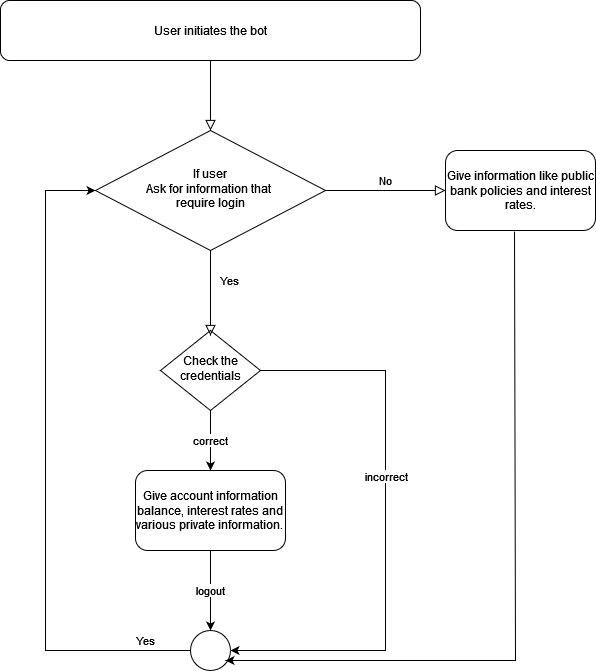

The diagram above was exported from draw.io. Its source (the exported page's mxGraphModel, read from the mxfile embedded in the PNG):
<mxGraphModel dx="1210" dy="686" grid="1" gridSize="10" guides="1" tooltips="1" connect="1" arrows="1" fold="1" page="1" pageScale="1" pageWidth="827" pageHeight="1169" math="0" shadow="0">
  <root>
    <mxCell id="WIyWlLk6GJQsqaUBKTNV-0" />
    <mxCell id="WIyWlLk6GJQsqaUBKTNV-1" parent="WIyWlLk6GJQsqaUBKTNV-0" />
    <mxCell id="WIyWlLk6GJQsqaUBKTNV-3" value="User initiates the bot" style="rounded=1;whiteSpace=wrap;html=1;fontSize=12;glass=0;strokeWidth=1;shadow=0;" parent="WIyWlLk6GJQsqaUBKTNV-1" vertex="1">
      <mxGeometry x="155" y="10" width="420" height="60" as="geometry" />
    </mxCell>
    <mxCell id="WIyWlLk6GJQsqaUBKTNV-7" value="Give information like public bank policies and interest rates." style="rounded=1;whiteSpace=wrap;html=1;fontSize=12;glass=0;strokeWidth=1;shadow=0;" parent="WIyWlLk6GJQsqaUBKTNV-1" vertex="1">
      <mxGeometry x="600" y="160" width="150" height="80" as="geometry" />
    </mxCell>
    <mxCell id="WIyWlLk6GJQsqaUBKTNV-10" value="Check the credentials" style="rhombus;whiteSpace=wrap;html=1;shadow=0;fontFamily=Helvetica;fontSize=12;align=center;strokeWidth=1;spacing=6;spacingTop=-4;" parent="WIyWlLk6GJQsqaUBKTNV-1" vertex="1">
      <mxGeometry x="315" y="340" width="100" height="80" as="geometry" />
    </mxCell>
    <mxCell id="MrIsW5uVM2vuMHdtFamu-3" value="Yes" style="rounded=0;html=1;jettySize=auto;orthogonalLoop=1;fontSize=11;endArrow=block;endFill=0;endSize=8;strokeWidth=1;shadow=0;labelBackgroundColor=none;edgeStyle=orthogonalEdgeStyle;exitX=0.5;exitY=1;exitDx=0;exitDy=0;startArrow=none;" edge="1" parent="WIyWlLk6GJQsqaUBKTNV-1" source="MrIsW5uVM2vuMHdtFamu-5">
      <mxGeometry x="1" y="-312" relative="1" as="geometry">
        <mxPoint x="247" y="305" as="offset" />
        <mxPoint x="364" y="200" as="sourcePoint" />
        <mxPoint x="365" y="345" as="targetPoint" />
      </mxGeometry>
    </mxCell>
    <mxCell id="MrIsW5uVM2vuMHdtFamu-4" value="Yes" style="rounded=0;html=1;jettySize=auto;orthogonalLoop=1;fontSize=11;endArrow=block;endFill=0;endSize=8;strokeWidth=1;shadow=0;labelBackgroundColor=none;edgeStyle=orthogonalEdgeStyle;entryX=0.5;entryY=0;entryDx=0;entryDy=0;" edge="1" parent="WIyWlLk6GJQsqaUBKTNV-1" target="MrIsW5uVM2vuMHdtFamu-5">
      <mxGeometry x="1" y="151" relative="1" as="geometry">
        <mxPoint x="-132" y="150" as="offset" />
        <mxPoint x="365" y="70" as="sourcePoint" />
        <mxPoint x="364" y="160" as="targetPoint" />
      </mxGeometry>
    </mxCell>
    <mxCell id="MrIsW5uVM2vuMHdtFamu-5" value="If user &lt;br&gt;&lt;div&gt;Ask for information that&amp;nbsp;&lt;/div&gt;&lt;div&gt;require login&lt;/div&gt;" style="rhombus;whiteSpace=wrap;html=1;shadow=0;fontFamily=Helvetica;fontSize=12;align=center;strokeWidth=1;spacing=6;spacingTop=-4;" vertex="1" parent="WIyWlLk6GJQsqaUBKTNV-1">
      <mxGeometry x="250" y="140" width="230" height="120" as="geometry" />
    </mxCell>
    <mxCell id="MrIsW5uVM2vuMHdtFamu-7" value="No" style="edgeStyle=orthogonalEdgeStyle;rounded=0;html=1;jettySize=auto;orthogonalLoop=1;fontSize=11;endArrow=block;endFill=0;endSize=8;strokeWidth=1;shadow=0;labelBackgroundColor=none;exitX=1;exitY=0.5;exitDx=0;exitDy=0;entryX=0;entryY=0.5;entryDx=0;entryDy=0;" edge="1" parent="WIyWlLk6GJQsqaUBKTNV-1" source="MrIsW5uVM2vuMHdtFamu-5" target="WIyWlLk6GJQsqaUBKTNV-7">
      <mxGeometry y="10" relative="1" as="geometry">
        <mxPoint as="offset" />
        <mxPoint x="460" y="280" as="sourcePoint" />
        <mxPoint x="620" y="200" as="targetPoint" />
      </mxGeometry>
    </mxCell>
    <mxCell id="MrIsW5uVM2vuMHdtFamu-13" value="" style="endArrow=classic;html=1;rounded=0;exitX=1;exitY=0.5;exitDx=0;exitDy=0;entryX=1;entryY=0.5;entryDx=0;entryDy=0;" edge="1" parent="WIyWlLk6GJQsqaUBKTNV-1" source="WIyWlLk6GJQsqaUBKTNV-10" target="MrIsW5uVM2vuMHdtFamu-18">
      <mxGeometry width="50" height="50" relative="1" as="geometry">
        <mxPoint x="420" y="590" as="sourcePoint" />
        <mxPoint x="480" y="660" as="targetPoint" />
        <Array as="points">
          <mxPoint x="540" y="380" />
          <mxPoint x="540" y="660" />
        </Array>
      </mxGeometry>
    </mxCell>
    <mxCell id="MrIsW5uVM2vuMHdtFamu-15" value="incorrect" style="edgeLabel;html=1;align=center;verticalAlign=middle;resizable=0;points=[];" vertex="1" connectable="0" parent="MrIsW5uVM2vuMHdtFamu-13">
      <mxGeometry x="-0.1784" relative="1" as="geometry">
        <mxPoint as="offset" />
      </mxGeometry>
    </mxCell>
    <mxCell id="MrIsW5uVM2vuMHdtFamu-14" value="correct" style="endArrow=classic;html=1;rounded=0;exitX=0.5;exitY=1;exitDx=0;exitDy=0;" edge="1" parent="WIyWlLk6GJQsqaUBKTNV-1" source="WIyWlLk6GJQsqaUBKTNV-10">
      <mxGeometry width="50" height="50" relative="1" as="geometry">
        <mxPoint x="390" y="380" as="sourcePoint" />
        <mxPoint x="365" y="480" as="targetPoint" />
      </mxGeometry>
    </mxCell>
    <mxCell id="MrIsW5uVM2vuMHdtFamu-16" value="&lt;div&gt;Give account information&lt;/div&gt;&lt;div&gt;balance, interest rates and various private information.&lt;br&gt;&lt;/div&gt;" style="rounded=1;whiteSpace=wrap;html=1;fontSize=12;glass=0;strokeWidth=1;shadow=0;" vertex="1" parent="WIyWlLk6GJQsqaUBKTNV-1">
      <mxGeometry x="290" y="480" width="150" height="80" as="geometry" />
    </mxCell>
    <mxCell id="MrIsW5uVM2vuMHdtFamu-17" value="logout" style="endArrow=classic;html=1;rounded=0;exitX=0.5;exitY=1;exitDx=0;exitDy=0;" edge="1" parent="WIyWlLk6GJQsqaUBKTNV-1" source="MrIsW5uVM2vuMHdtFamu-16">
      <mxGeometry width="50" height="50" relative="1" as="geometry">
        <mxPoint x="390" y="430" as="sourcePoint" />
        <mxPoint x="365" y="640" as="targetPoint" />
        <Array as="points" />
      </mxGeometry>
    </mxCell>
    <mxCell id="MrIsW5uVM2vuMHdtFamu-18" value="" style="ellipse;whiteSpace=wrap;html=1;aspect=fixed;" vertex="1" parent="WIyWlLk6GJQsqaUBKTNV-1">
      <mxGeometry x="345" y="640" width="40" height="40" as="geometry" />
    </mxCell>
    <mxCell id="MrIsW5uVM2vuMHdtFamu-19" value="" style="endArrow=classic;html=1;rounded=0;exitX=0;exitY=0.5;exitDx=0;exitDy=0;entryX=0;entryY=0.5;entryDx=0;entryDy=0;" edge="1" parent="WIyWlLk6GJQsqaUBKTNV-1" source="MrIsW5uVM2vuMHdtFamu-18" target="MrIsW5uVM2vuMHdtFamu-5">
      <mxGeometry width="50" height="50" relative="1" as="geometry">
        <mxPoint x="150" y="580" as="sourcePoint" />
        <mxPoint x="200" y="260" as="targetPoint" />
        <Array as="points">
          <mxPoint x="200" y="660" />
          <mxPoint x="200" y="200" />
        </Array>
      </mxGeometry>
    </mxCell>
    <mxCell id="MrIsW5uVM2vuMHdtFamu-20" value="" style="endArrow=classic;html=1;rounded=0;exitX=0.46;exitY=1.013;exitDx=0;exitDy=0;exitPerimeter=0;" edge="1" parent="WIyWlLk6GJQsqaUBKTNV-1" source="WIyWlLk6GJQsqaUBKTNV-7">
      <mxGeometry width="50" height="50" relative="1" as="geometry">
        <mxPoint x="60" y="470" as="sourcePoint" />
        <mxPoint x="380" y="670" as="targetPoint" />
        <Array as="points">
          <mxPoint x="670" y="670" />
        </Array>
      </mxGeometry>
    </mxCell>
  </root>
</mxGraphModel>